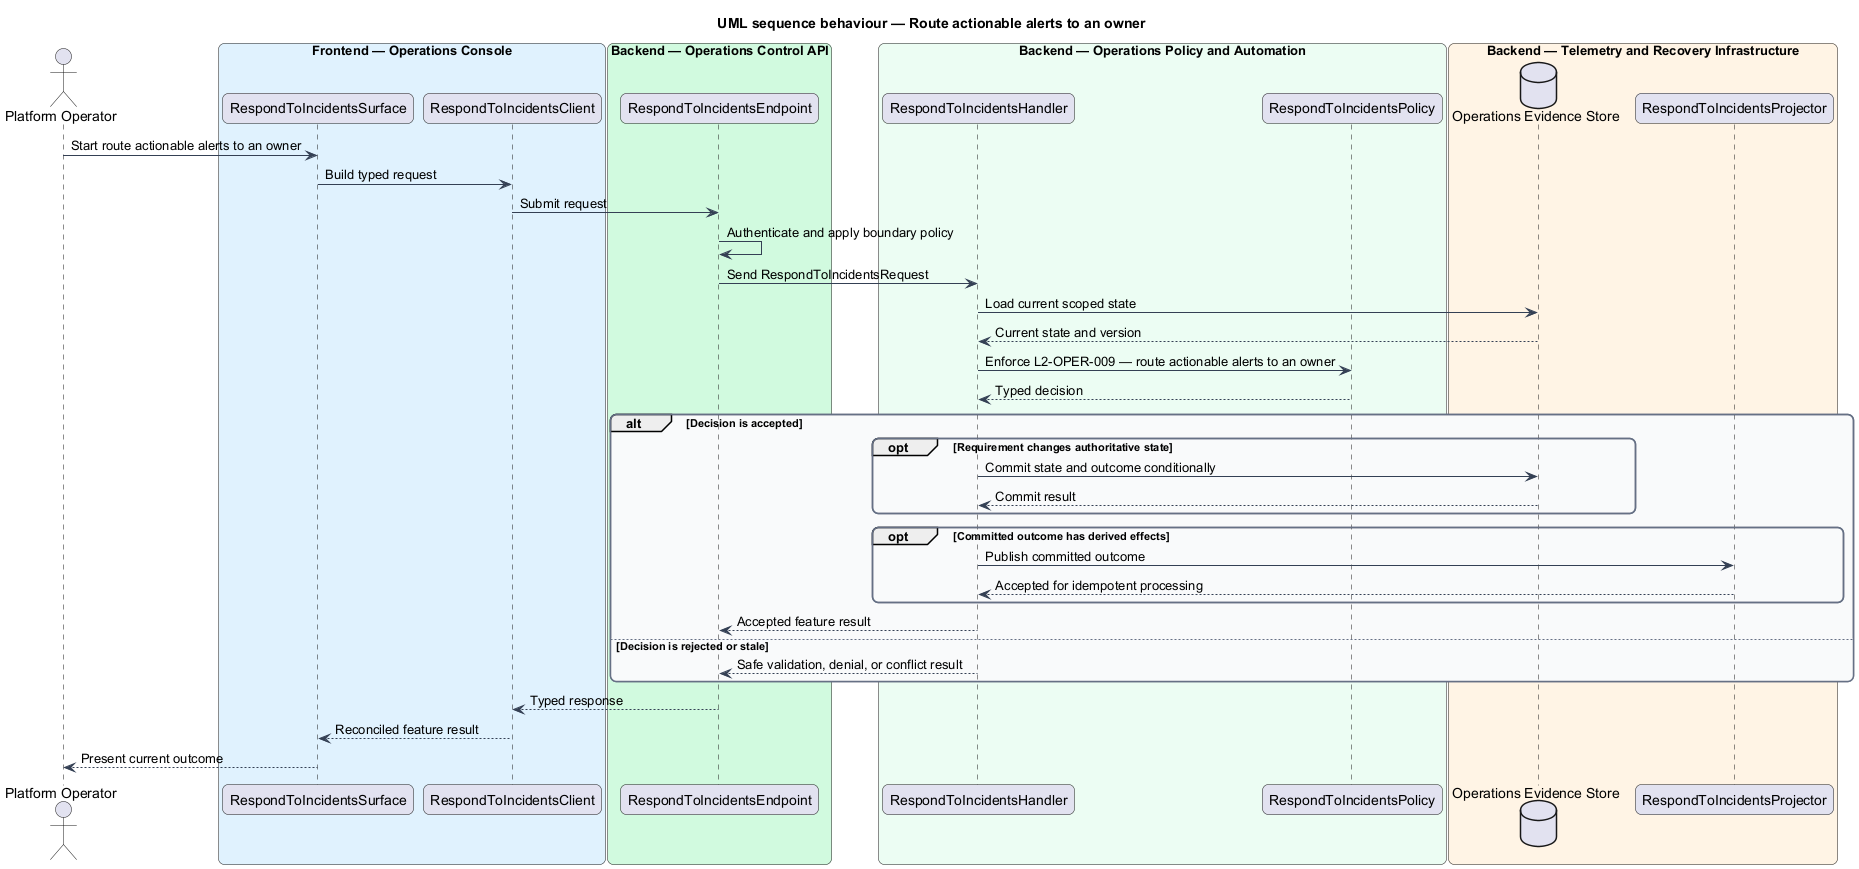

The diagram above was rendered by PlantUML. Its source (embedded in the PNG):
@startuml
title UML sequence behaviour — Route actionable alerts to an owner
skinparam backgroundColor #FFFFFF
skinparam shadowing false
skinparam roundcorner 12
skinparam defaultFontName Arial
skinparam ArrowColor #344054
skinparam rectangle {
  BorderColor #344054
  FontColor #101828
}
skinparam package {
  BorderColor #667085
  FontColor #101828
  BackgroundColor #F9FAFB
}
actor "Platform Operator" as actor
box "Frontend — Operations Console" #E0F2FE
  participant "RespondToIncidentsSurface" as surface
  participant "RespondToIncidentsClient" as client
end box
box "Backend — Operations Control API" #D1FADF
  participant "RespondToIncidentsEndpoint" as endpoint
end box
box "Backend — Operations Policy and Automation" #ECFDF3
  participant "RespondToIncidentsHandler" as handler
  participant "RespondToIncidentsPolicy" as policy
end box
box "Backend — Telemetry and Recovery Infrastructure" #FFF4E5
  database "Operations Evidence Store" as store
  participant "RespondToIncidentsProjector" as projector
end box

actor -> surface : Start route actionable alerts to an owner
surface -> client : Build typed request
client -> endpoint : Submit request
endpoint -> endpoint : Authenticate and apply boundary policy
endpoint -> handler : Send RespondToIncidentsRequest
handler -> store : Load current scoped state
store --> handler : Current state and version
handler -> policy : Enforce L2-OPER-009 — route actionable alerts to an owner
policy --> handler : Typed decision
alt Decision is accepted
  opt Requirement changes authoritative state
    handler -> store : Commit state and outcome conditionally
    store --> handler : Commit result
  end
  opt Committed outcome has derived effects
    handler -> projector : Publish committed outcome
    projector --> handler : Accepted for idempotent processing
  end
  handler --> endpoint : Accepted feature result
else Decision is rejected or stale
  handler --> endpoint : Safe validation, denial, or conflict result
end
endpoint --> client : Typed response
client --> surface : Reconciled feature result
surface --> actor : Present current outcome
@enduml